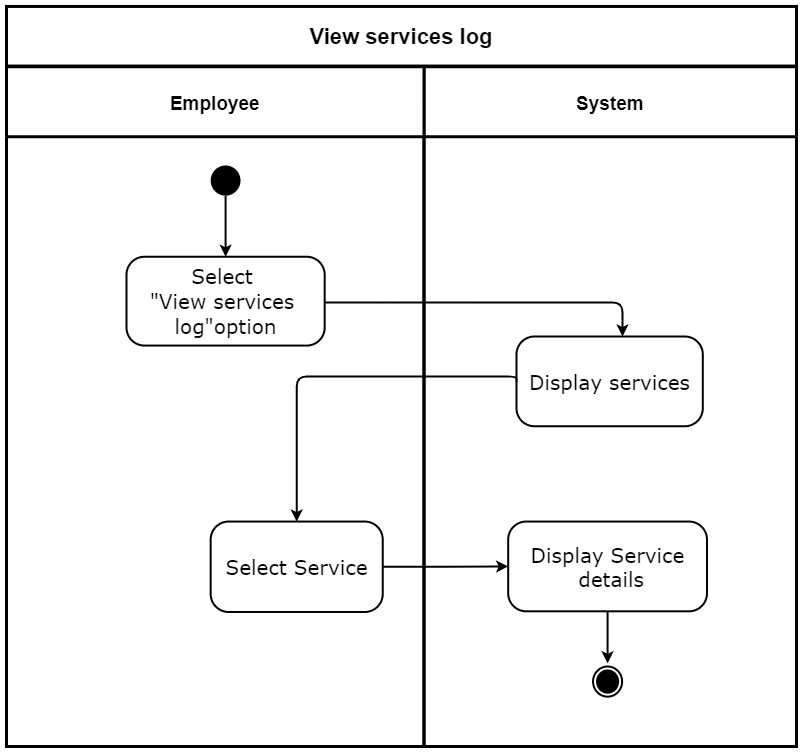

The diagram above was exported from draw.io. Its source (the exported page's mxGraphModel, read from the mxfile embedded in the PNG):
<mxGraphModel dx="540" dy="477" grid="1" gridSize="10" guides="1" tooltips="1" connect="1" arrows="1" fold="1" page="1" pageScale="1" pageWidth="827" pageHeight="1169" math="0" shadow="0">
  <root>
    <mxCell id="0" />
    <mxCell id="1" parent="0" />
    <mxCell id="T7vka0MSopTQUxTyQcPt-4" value="System" style="swimlane;strokeWidth=3;rounded=0;startSize=70;fontSize=19;" parent="1" vertex="1">
      <mxGeometry x="927.57" y="1070.24" width="372.43" height="679.76" as="geometry" />
    </mxCell>
    <mxCell id="T7vka0MSopTQUxTyQcPt-5" style="edgeStyle=orthogonalEdgeStyle;rounded=1;orthogonalLoop=1;jettySize=auto;html=1;exitX=0.5;exitY=1;exitDx=0;exitDy=0;entryX=0.5;entryY=0;entryDx=0;entryDy=0;strokeWidth=2;" parent="T7vka0MSopTQUxTyQcPt-4" source="T7vka0MSopTQUxTyQcPt-6" edge="1">
      <mxGeometry relative="1" as="geometry">
        <mxPoint x="183.51358794974323" y="596.5453658536587" as="targetPoint" />
      </mxGeometry>
    </mxCell>
    <mxCell id="T7vka0MSopTQUxTyQcPt-6" value="&lt;div align=&quot;center&quot;&gt;&lt;font face=&quot;Verdana&quot; style=&quot;font-size: 20px&quot;&gt;Display Service&lt;/font&gt;&lt;/div&gt;&lt;div align=&quot;center&quot;&gt;&lt;font face=&quot;Verdana&quot; style=&quot;font-size: 20px&quot;&gt;&amp;nbsp;details&lt;/font&gt;&lt;/div&gt;" style="html=1;align=center;verticalAlign=middle;rounded=1;absoluteArcSize=1;arcSize=36;dashed=0;strokeWidth=2;" parent="T7vka0MSopTQUxTyQcPt-4" vertex="1">
      <mxGeometry x="84.1164077669903" y="454.8139512195122" width="198.8033009708738" height="89.74565853658537" as="geometry" />
    </mxCell>
    <mxCell id="T7vka0MSopTQUxTyQcPt-7" value="" style="ellipse;html=1;shape=endState;fillColor=#000000;strokeColor=#000000;rounded=1;verticalAlign=middle;strokeWidth=2;" parent="T7vka0MSopTQUxTyQcPt-4" vertex="1">
      <mxGeometry x="168.99172580682776" y="599.7553658536585" width="29.04372428583084" height="30.146341463414636" as="geometry" />
    </mxCell>
    <mxCell id="T7vka0MSopTQUxTyQcPt-8" value="&lt;div align=&quot;center&quot;&gt;&lt;font style=&quot;font-size: 20px&quot; face=&quot;Verdana&quot;&gt;Display services&lt;/font&gt;&lt;/div&gt;" style="html=1;align=center;verticalAlign=middle;rounded=1;absoluteArcSize=1;arcSize=36;dashed=0;strokeWidth=2;" parent="T7vka0MSopTQUxTyQcPt-4" vertex="1">
      <mxGeometry x="92.42165048543688" y="269.76019512195126" width="186.3106796116505" height="89.74565853658537" as="geometry" />
    </mxCell>
    <mxCell id="T7vka0MSopTQUxTyQcPt-9" value="Employee" style="swimlane;strokeWidth=3;rounded=0;startSize=70;fontSize=19;" parent="1" vertex="1">
      <mxGeometry x="510" y="1070.24" width="417.57" height="679.76" as="geometry" />
    </mxCell>
    <mxCell id="T7vka0MSopTQUxTyQcPt-10" style="edgeStyle=orthogonalEdgeStyle;rounded=0;orthogonalLoop=1;jettySize=auto;html=1;entryX=0.5;entryY=0;entryDx=0;entryDy=0;strokeWidth=2;" parent="T7vka0MSopTQUxTyQcPt-9" source="T7vka0MSopTQUxTyQcPt-11" target="T7vka0MSopTQUxTyQcPt-12" edge="1">
      <mxGeometry relative="1" as="geometry" />
    </mxCell>
    <mxCell id="T7vka0MSopTQUxTyQcPt-11" value="" style="ellipse;fillColor=#000000;strokeColor=none;strokeWidth=3;" parent="T7vka0MSopTQUxTyQcPt-9" vertex="1">
      <mxGeometry x="204.17233009708733" y="98.75780487804877" width="29.829320388349515" height="30.146341463414636" as="geometry" />
    </mxCell>
    <mxCell id="T7vka0MSopTQUxTyQcPt-12" value="&lt;div style=&quot;font-size: 20px&quot; align=&quot;center&quot;&gt;&lt;font style=&quot;font-size: 20px&quot; face=&quot;Verdana&quot;&gt;Select&amp;nbsp;&lt;/font&gt;&lt;/div&gt;&lt;div style=&quot;font-size: 20px&quot; align=&quot;center&quot;&gt;&lt;font style=&quot;font-size: 20px&quot;&gt;&lt;font style=&quot;font-size: 20px&quot; face=&quot;Verdana&quot;&gt;&quot;View services&amp;nbsp;&lt;/font&gt;&lt;/font&gt;&lt;/div&gt;&lt;div style=&quot;font-size: 20px&quot; align=&quot;center&quot;&gt;&lt;font style=&quot;font-size: 20px&quot;&gt;&lt;font style=&quot;font-size: 20px&quot; face=&quot;Verdana&quot;&gt;log&lt;/font&gt;&lt;span style=&quot;font-family: &amp;#34;verdana&amp;#34;&quot;&gt;&quot;&lt;/span&gt;&lt;/font&gt;&lt;span style=&quot;font-family: &amp;#34;verdana&amp;#34;&quot;&gt;option&lt;/span&gt;&lt;/div&gt;" style="html=1;align=center;verticalAlign=middle;rounded=1;absoluteArcSize=1;arcSize=36;dashed=0;strokeWidth=2;" parent="T7vka0MSopTQUxTyQcPt-9" vertex="1">
      <mxGeometry x="120" y="190" width="198.17" height="88.83" as="geometry" />
    </mxCell>
    <mxCell id="T7vka0MSopTQUxTyQcPt-13" value="&lt;div align=&quot;center&quot;&gt;&lt;font face=&quot;Verdana&quot; style=&quot;font-size: 20px&quot;&gt;Select Service&lt;/font&gt;&lt;/div&gt;" style="html=1;align=center;verticalAlign=middle;rounded=1;absoluteArcSize=1;arcSize=36;dashed=0;strokeWidth=2;" parent="T7vka0MSopTQUxTyQcPt-9" vertex="1">
      <mxGeometry x="204.17485436893205" y="454.8139512195121" width="172.0726213592233" height="90.4390243902439" as="geometry" />
    </mxCell>
    <mxCell id="T7vka0MSopTQUxTyQcPt-23" value="&lt;span style=&quot;font-size: 22px&quot;&gt;&lt;b&gt;View services log&lt;/b&gt;&lt;/span&gt;" style="rounded=0;whiteSpace=wrap;html=1;dashed=0;strokeWidth=3;" parent="1" vertex="1">
      <mxGeometry x="510" y="1009.95" width="790" height="59.6" as="geometry" />
    </mxCell>
    <mxCell id="T7vka0MSopTQUxTyQcPt-24" style="edgeStyle=orthogonalEdgeStyle;rounded=0;orthogonalLoop=1;jettySize=auto;html=1;entryX=0;entryY=0.5;entryDx=0;entryDy=0;strokeWidth=2;" parent="1" source="T7vka0MSopTQUxTyQcPt-13" target="T7vka0MSopTQUxTyQcPt-6" edge="1">
      <mxGeometry relative="1" as="geometry" />
    </mxCell>
    <mxCell id="T7vka0MSopTQUxTyQcPt-25" style="edgeStyle=orthogonalEdgeStyle;rounded=1;orthogonalLoop=1;jettySize=auto;html=1;entryX=0.5;entryY=0;entryDx=0;entryDy=0;strokeWidth=2;exitX=0;exitY=0.5;exitDx=0;exitDy=0;" parent="1" source="T7vka0MSopTQUxTyQcPt-8" target="T7vka0MSopTQUxTyQcPt-13" edge="1">
      <mxGeometry relative="1" as="geometry">
        <Array as="points">
          <mxPoint x="1020" y="1380" />
          <mxPoint x="800" y="1380" />
        </Array>
        <mxPoint x="859.2116504854362" y="1380" as="sourcePoint" />
        <mxPoint x="808.5166990291264" y="1448.2657527333895" as="targetPoint" />
      </mxGeometry>
    </mxCell>
    <mxCell id="T7vka0MSopTQUxTyQcPt-26" style="edgeStyle=orthogonalEdgeStyle;rounded=1;orthogonalLoop=1;jettySize=auto;html=1;strokeWidth=2;" parent="1" source="T7vka0MSopTQUxTyQcPt-12" target="T7vka0MSopTQUxTyQcPt-8" edge="1">
      <mxGeometry relative="1" as="geometry">
        <Array as="points">
          <mxPoint x="1126" y="1306" />
        </Array>
      </mxGeometry>
    </mxCell>
  </root>
</mxGraphModel>